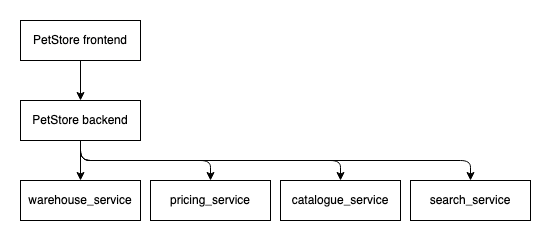

The diagram above was exported from draw.io. Its source (the exported page's mxGraphModel, read from the mxfile embedded in the PNG):
<mxGraphModel dx="1088" dy="644" grid="1" gridSize="10" guides="0" tooltips="1" connect="1" arrows="1" fold="1" page="1" pageScale="1" pageWidth="1169" pageHeight="827" math="0" shadow="0">
  <root>
    <mxCell id="0" />
    <mxCell id="1" parent="0" />
    <mxCell id="UZMON5nkpK0ui71GGuxh-10" style="edgeStyle=orthogonalEdgeStyle;rounded=1;orthogonalLoop=1;jettySize=auto;html=1;exitX=0.5;exitY=1;exitDx=0;exitDy=0;entryX=0.5;entryY=0;entryDx=0;entryDy=0;" edge="1" parent="1" source="UZMON5nkpK0ui71GGuxh-1" target="UZMON5nkpK0ui71GGuxh-2">
      <mxGeometry relative="1" as="geometry" />
    </mxCell>
    <mxCell id="UZMON5nkpK0ui71GGuxh-1" value="PetStore frontend" style="rounded=0;whiteSpace=wrap;html=1;" vertex="1" parent="1">
      <mxGeometry x="70" y="40" width="120" height="40" as="geometry" />
    </mxCell>
    <mxCell id="UZMON5nkpK0ui71GGuxh-6" style="edgeStyle=orthogonalEdgeStyle;rounded=1;orthogonalLoop=1;jettySize=auto;html=1;exitX=0.5;exitY=1;exitDx=0;exitDy=0;entryX=0.5;entryY=0;entryDx=0;entryDy=0;" edge="1" parent="1" source="UZMON5nkpK0ui71GGuxh-2" target="UZMON5nkpK0ui71GGuxh-3">
      <mxGeometry relative="1" as="geometry" />
    </mxCell>
    <mxCell id="UZMON5nkpK0ui71GGuxh-7" style="edgeStyle=orthogonalEdgeStyle;rounded=1;orthogonalLoop=1;jettySize=auto;html=1;exitX=0.5;exitY=1;exitDx=0;exitDy=0;entryX=0.5;entryY=0;entryDx=0;entryDy=0;" edge="1" parent="1" source="UZMON5nkpK0ui71GGuxh-2" target="UZMON5nkpK0ui71GGuxh-5">
      <mxGeometry relative="1" as="geometry" />
    </mxCell>
    <mxCell id="UZMON5nkpK0ui71GGuxh-9" style="edgeStyle=orthogonalEdgeStyle;rounded=1;orthogonalLoop=1;jettySize=auto;html=1;exitX=0.5;exitY=1;exitDx=0;exitDy=0;entryX=0.5;entryY=0;entryDx=0;entryDy=0;" edge="1" parent="1" source="UZMON5nkpK0ui71GGuxh-2" target="UZMON5nkpK0ui71GGuxh-8">
      <mxGeometry relative="1" as="geometry" />
    </mxCell>
    <mxCell id="UZMON5nkpK0ui71GGuxh-12" style="edgeStyle=orthogonalEdgeStyle;rounded=1;orthogonalLoop=1;jettySize=auto;html=1;exitX=0.5;exitY=1;exitDx=0;exitDy=0;entryX=0.5;entryY=0;entryDx=0;entryDy=0;" edge="1" parent="1" source="UZMON5nkpK0ui71GGuxh-2" target="UZMON5nkpK0ui71GGuxh-11">
      <mxGeometry relative="1" as="geometry" />
    </mxCell>
    <mxCell id="UZMON5nkpK0ui71GGuxh-2" value="PetStore backend" style="rounded=0;whiteSpace=wrap;html=1;" vertex="1" parent="1">
      <mxGeometry x="70" y="120" width="120" height="40" as="geometry" />
    </mxCell>
    <mxCell id="UZMON5nkpK0ui71GGuxh-3" value="&lt;div&gt;warehouse_service&lt;/div&gt;" style="rounded=0;whiteSpace=wrap;html=1;" vertex="1" parent="1">
      <mxGeometry x="70" y="200" width="120" height="40" as="geometry" />
    </mxCell>
    <mxCell id="UZMON5nkpK0ui71GGuxh-5" value="&lt;div&gt;pricing_service&lt;/div&gt;" style="rounded=0;whiteSpace=wrap;html=1;" vertex="1" parent="1">
      <mxGeometry x="200" y="200" width="120" height="40" as="geometry" />
    </mxCell>
    <mxCell id="UZMON5nkpK0ui71GGuxh-8" value="&lt;div&gt;catalogue_service&lt;/div&gt;" style="rounded=0;whiteSpace=wrap;html=1;" vertex="1" parent="1">
      <mxGeometry x="330" y="200" width="120" height="40" as="geometry" />
    </mxCell>
    <mxCell id="UZMON5nkpK0ui71GGuxh-11" value="&lt;div&gt;search_service&lt;/div&gt;" style="rounded=0;whiteSpace=wrap;html=1;" vertex="1" parent="1">
      <mxGeometry x="460" y="200" width="120" height="40" as="geometry" />
    </mxCell>
  </root>
</mxGraphModel>